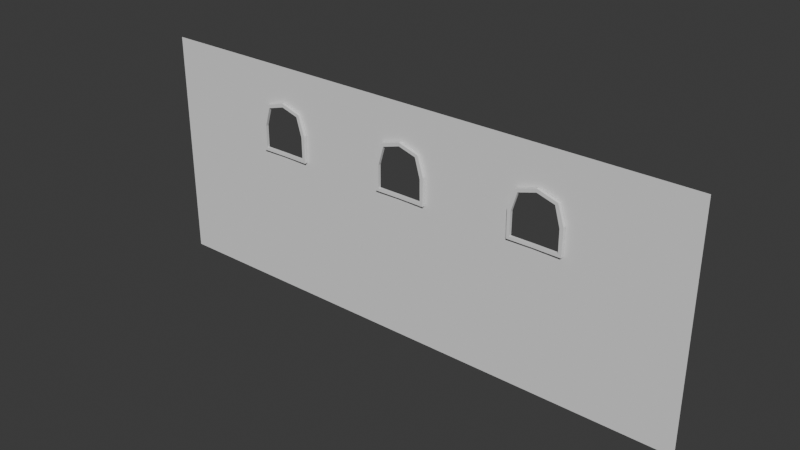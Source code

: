 # Source: Wall.blend  (saved by Blender 4.5.87; exported with 4.5.12 LTS)
import bpy
from mathutils import Matrix  # noqa: F401  (used for matrix-valued properties, if any)

bpy.ops.wm.read_factory_settings(use_empty=True)
scene = bpy.context.scene
scene.name = 'Scene'

# ---- collections
col_collection = bpy.data.collections.new('Collection'); scene.collection.children.link(col_collection)

# ---- world
world_world = bpy.data.worlds.new('World'); scene.world = world_world
world_world.use_nodes = True; world_world.node_tree.nodes.clear()
_N = world_world.node_tree.nodes; _L = world_world.node_tree.links
n0 = _N.new('ShaderNodeOutputWorld'); n0.name = 'World Output'; n0.location = (200, 100)
n1 = _N.new('ShaderNodeBackground'); n1.name = 'Background'; n1.location = (-200, 100)
n1.inputs[0].default_value = (0.05088, 0.05088, 0.05088, 1.0)
_L.new(n1.outputs[0], n0.inputs[0])
n0.is_active_output = True
world_world.color = (0.05088, 0.05088, 0.05088)
world_world.sun_shadow_jitter_overblur = 0.0

# ---- meshes
me_plane = bpy.data.meshes.new('Plane')
me_plane.from_pydata([(-5.872, 9.639e-08, -2.205), (4.859, 9.639e-08, -2.205), (-5.872, -9.639e-08, 2.205), (4.859, -9.639e-08, 2.205), (-3.189, 9.639e-08, -2.205), (-0.5065, 9.639e-08, -2.205), (2.176, 9.639e-08, -2.205), (2.176, -9.639e-08, 2.205), (-0.5065, -9.639e-08, 2.205), (-3.189, -9.639e-08, 2.205), (2.656, -2.964e-08, 1.014), (2.544, -5.885e-08, 1.379), (2.656, 2.38e-08, 0.5365), (2.179, 5.798e-08, 0.5365), (2.178, -5.762e-08, 1.491), (1.814, -4.425e-08, 1.379), (1.701, -5.388e-08, 0.5365), (1.701, -7.345e-08, 1.014), (-0.02982, -4.104e-08, 1.014), (-0.02982, 1.224e-08, 0.5366), (-0.1424, -7.025e-08, 1.379), (-0.507, -6.903e-08, 1.492), (-0.5074, -4.104e-08, 0.5366), (-0.8725, -5.565e-08, 1.379), (-0.9851, -8.485e-08, 1.014), (-0.9851, -6.512e-08, 0.5366), (-3.189, -5.764e-08, 1.492), (-2.824, -5.885e-08, 1.379), (-3.554, -4.425e-08, 1.379), (-2.712, -2.964e-08, 1.014), (-3.667, -7.345e-08, 1.014), (-2.712, 1.416e-08, 0.5366), (-3.189, 5.797e-08, 0.5366), (-3.667, -4.425e-08, 0.5366), (-0.06126, -0.06625, 0.9933), (0.004869, -0.06728, 1.036), (-0.06023, -0.01011, 0.9937), (0.005897, -0.01114, 1.036), (-0.05803, -0.06473, 0.5632), (-0.0006551, -0.06577, 0.5093), (-0.057, -0.008595, 0.5636), (0.0003728, -0.009627, 0.5097), (-0.1669, -0.06444, 1.357), (-0.1158, -0.06547, 1.404), (-0.1659, -0.008302, 1.357), (-0.1147, -0.009334, 1.404), (-0.5065, -0.06264, 1.456), (-0.506, -0.06367, 1.523), (-0.5063, -0.006496, 1.457), (2.684, -0.009627, 0.4908), (-0.5084, -0.05389, 0.559), (-0.5081, -0.05492, 0.5073), (-0.5074, 0.002251, 0.5594), (-0.507, 0.001219, 0.5077), (-0.9501, -0.06625, 0.9933), (-1.016, -0.06728, 1.036), (-0.9511, -0.01011, 0.9937), (-1.017, -0.01114, 1.036), (-0.9533, -0.06473, 0.5632), (-1.011, -0.06577, 0.5093), (-0.9544, -0.008595, 0.5636), (-1.012, -0.009627, 0.5097), (-0.8444, -0.06444, 1.357), (-0.8956, -0.06547, 1.404), (-0.8454, -0.008302, 1.357), (-0.8966, -0.009334, 1.404), (2.626, -0.008595, 0.5447), (2.683, -0.06577, 0.4904), (2.625, -0.06473, 0.5443), (-0.5057, -0.007528, 1.525), (2.689, -0.01114, 1.017), (2.623, -0.01011, 0.9748), (2.688, -0.06728, 1.017), (2.622, -0.06625, 0.9744), (2.516, -0.06444, 1.338), (2.568, -0.06547, 1.385), (2.517, -0.008302, 1.338), (2.569, -0.009334, 1.385), (2.177, -0.06264, 1.437), (2.177, -0.06367, 1.505), (2.177, -0.006496, 1.438), (2.175, -0.05389, 0.5401), (2.175, -0.05492, 0.4884), (2.176, 0.002251, 0.5405), (2.176, 0.001219, 0.4888), (1.733, -0.06625, 0.9744), (1.667, -0.06728, 1.017), (1.732, -0.01011, 0.9748), (1.666, -0.01114, 1.017), (1.73, -0.06473, 0.5443), (1.673, -0.06577, 0.4904), (1.729, -0.008595, 0.5447), (1.672, -0.009627, 0.4908), (1.839, -0.06444, 1.338), (1.788, -0.06547, 1.385), (1.838, -0.008302, 1.338), (1.787, -0.009334, 1.385), (2.178, -0.007528, 1.506), (-2.684, -0.009627, 0.5255), (-2.741, -0.008595, 0.5794), (-2.685, -0.06577, 0.5251), (-2.742, -0.06473, 0.579), (-2.678, -0.01114, 1.052), (-2.744, -0.01011, 1.009), (-2.679, -0.06728, 1.051), (-2.745, -0.06625, 1.009), (-2.851, -0.06444, 1.373), (-2.8, -0.06547, 1.419), (-2.85, -0.008302, 1.373), (-2.799, -0.009334, 1.42), (-3.191, -0.06264, 1.472), (-3.19, -0.06367, 1.539), (-3.19, -0.006496, 1.473), (-3.193, -0.05389, 0.5748), (-3.192, -0.05492, 0.5231), (-3.192, 0.002251, 0.5752), (-3.191, 0.001219, 0.5235), (-3.634, -0.06625, 1.009), (-3.7, -0.06728, 1.051), (-3.635, -0.01011, 1.009), (-3.701, -0.01114, 1.052), (-3.637, -0.06473, 0.579), (-3.695, -0.06577, 0.5251), (-3.638, -0.008595, 0.5794), (-3.696, -0.009627, 0.5255), (-3.529, -0.06444, 1.373), (-3.58, -0.06547, 1.419), (-3.53, -0.008302, 1.373), (-3.581, -0.009334, 1.42), (-3.19, -0.007528, 1.54)], [], [(6, 1, 3, 7, 14, 11, 10, 12, 13), (0, 4, 32, 33, 30, 28, 26, 9, 2), (4, 5, 22, 25, 24, 23, 21, 8, 9, 26, 27, 29, 31, 32), (5, 6, 13, 16, 17, 15, 14, 7, 8, 21, 20, 18, 19, 22), (35, 37, 45, 43), (36, 37, 41, 40), (40, 41, 53, 52), (38, 39, 35, 34), (36, 40, 38, 34), (41, 37, 35, 39), (45, 44, 48, 69), (36, 34, 42, 44), (37, 36, 44, 45), (34, 35, 43, 42), (46, 48, 69, 47), (42, 43, 47, 46), (43, 45, 69, 47), (44, 42, 46, 48), (52, 53, 51, 50), (39, 38, 50, 51), (38, 40, 52, 50), (41, 39, 51, 53), (55, 63, 65, 57), (56, 60, 61, 57), (60, 52, 53, 61), (58, 54, 55, 59), (56, 54, 58, 60), (61, 59, 55, 57), (65, 69, 48, 64), (56, 64, 62, 54), (57, 65, 64, 56), (54, 62, 63, 55), (71, 70, 49, 66), (62, 46, 47, 63), (63, 47, 69, 65), (64, 48, 46, 62), (72, 70, 77, 75), (59, 51, 50, 58), (58, 50, 52, 60), (61, 53, 51, 59), (66, 49, 84, 83), (68, 67, 72, 73), (71, 66, 68, 73), (49, 70, 72, 67), (77, 76, 80, 97), (71, 73, 74, 76), (70, 71, 76, 77), (73, 72, 75, 74), (78, 80, 97, 79), (74, 75, 79, 78), (75, 77, 97, 79), (76, 74, 78, 80), (83, 84, 82, 81), (67, 68, 81, 82), (68, 66, 83, 81), (49, 67, 82, 84), (86, 94, 96, 88), (87, 91, 92, 88), (91, 83, 84, 92), (89, 85, 86, 90), (87, 85, 89, 91), (92, 90, 86, 88), (96, 97, 80, 95), (87, 95, 93, 85), (88, 96, 95, 87), (85, 93, 94, 86), (93, 78, 79, 94), (94, 79, 97, 96), (95, 80, 78, 93), (90, 82, 81, 89), (89, 81, 83, 91), (92, 84, 82, 90), (103, 102, 98, 99), (104, 102, 109, 107), (99, 98, 116, 115), (101, 100, 104, 105), (103, 99, 101, 105), (98, 102, 104, 100), (109, 108, 112, 129), (103, 105, 106, 108), (102, 103, 108, 109), (105, 104, 107, 106), (110, 111, 129, 112), (106, 107, 111, 110), (107, 109, 129, 111), (108, 106, 110, 112), (115, 116, 114, 113), (100, 101, 113, 114), (101, 99, 115, 113), (98, 100, 114, 116), (118, 126, 128, 120), (119, 123, 124, 120), (123, 115, 116, 124), (121, 117, 118, 122), (119, 117, 121, 123), (124, 122, 118, 120), (128, 129, 112, 127), (119, 127, 125, 117), (120, 128, 127, 119), (117, 125, 126, 118), (125, 110, 111, 126), (126, 111, 129, 128), (127, 112, 110, 125), (122, 114, 113, 121), (121, 113, 115, 123), (124, 116, 114, 122)])
_uv = me_plane.uv_layers.new(name='UVMap')
_uv.uv.foreach_set('vector', [1.085, 0.01749, 1.673, 0.01749, 1.673, 0.9833, 1.085, 0.9833, 1.085, 0.827, 1.166, 0.8024, 1.19, 0.7225, 1.19, 0.6179, 1.086, 0.6179, -0.6776, 0.01749, -0.09003, 0.01749, -0.09, 0.6179, -0.1946, 0.6179, -0.1946, 0.7225, -0.17, 0.8024, -0.09002, 0.8271, -0.09003, 0.9833, -0.6776, 0.9833, -0.09003, 0.01749, 0.4975, 0.01749, 0.4973, 0.6179, 0.3927, 0.6179, 0.3927, 0.7225, 0.4174, 0.8024, 0.4974, 0.8271, 0.4975, 0.9833, -0.09003, 0.9833, -0.09002, 0.8271, -0.01006, 0.8024, 0.01459, 0.7225, 0.01459, 0.6179, -0.09, 0.6179, 0.4975, 0.01749, 1.085, 0.01749, 1.086, 0.6179, 0.981, 0.6179, 0.981, 0.7225, 1.006, 0.8024, 1.085, 0.827, 1.085, 0.9833, 0.4975, 0.9833, 0.4974, 0.8271, 0.5773, 0.8024, 0.6019, 0.7225, 0.6019, 0.6179, 0.4973, 0.6179, 0.875, 0.75, 0.875, 0.5, 0.875, 0.5, 0.875, 0.75, 0.375, 0.25, 0.625, 0.25, 0.625, 0.5, 0.375, 0.5, 0.375, 0.5, 0.625, 0.5, 0.625, 0.5, 0.375, 0.5, 0.375, 0.75, 0.625, 0.75, 0.625, 1.0, 0.375, 1.0, 0.125, 0.5, 0.375, 0.5, 0.375, 0.75, 0.125, 0.75, 0.625, 0.5, 0.875, 0.5, 0.875, 0.75, 0.625, 0.75, 0.625, 0.25, 0.375, 0.25, 0.375, 0.25, 0.625, 0.25, 0.125, 0.5, 0.125, 0.75, 0.125, 0.75, 0.125, 0.5, 0.625, 0.25, 0.375, 0.25, 0.375, 0.25, 0.625, 0.25, 0.375, 1.0, 0.625, 1.0, 0.625, 1.0, 0.375, 1.0, 0.375, 0.0, 0.375, 0.25, 0.625, 0.25, 0.625, 0.0, 0.375, 1.0, 0.625, 1.0, 0.625, 1.0, 0.375, 1.0, 0.875, 0.75, 0.875, 0.5, 0.875, 0.5, 0.875, 0.75, 0.125, 0.5, 0.125, 0.75, 0.125, 0.75, 0.125, 0.5, 0.375, 0.5, 0.625, 0.5, 0.625, 0.75, 0.375, 0.75, 0.625, 0.75, 0.375, 0.75, 0.375, 0.75, 0.625, 0.75, 0.375, 0.75, 0.375, 0.5, 0.375, 0.5, 0.375, 0.75, 0.625, 0.5, 0.625, 0.75, 0.625, 0.75, 0.625, 0.5, 0.875, 0.75, 0.875, 0.75, 0.875, 0.5, 0.875, 0.5, 0.375, 0.25, 0.375, 0.5, 0.625, 0.5, 0.625, 0.25, 0.375, 0.5, 0.375, 0.5, 0.625, 0.5, 0.625, 0.5, 0.375, 0.75, 0.375, 1.0, 0.625, 1.0, 0.625, 0.75, 0.125, 0.5, 0.125, 0.75, 0.375, 0.75, 0.375, 0.5, 0.625, 0.5, 0.625, 0.75, 0.875, 0.75, 0.875, 0.5, 0.625, 0.25, 0.625, 0.25, 0.375, 0.25, 0.375, 0.25, 0.125, 0.5, 0.125, 0.5, 0.125, 0.75, 0.125, 0.75, 0.625, 0.25, 0.625, 0.25, 0.375, 0.25, 0.375, 0.25, 0.375, 1.0, 0.375, 1.0, 0.625, 1.0, 0.625, 1.0, 0.375, 0.25, 0.625, 0.25, 0.625, 0.5, 0.375, 0.5, 0.375, 1.0, 0.375, 1.0, 0.625, 1.0, 0.625, 1.0, 0.875, 0.75, 0.875, 0.75, 0.875, 0.5, 0.875, 0.5, 0.125, 0.5, 0.125, 0.5, 0.125, 0.75, 0.125, 0.75, 0.875, 0.75, 0.875, 0.5, 0.875, 0.5, 0.875, 0.75, 0.625, 0.75, 0.625, 0.75, 0.375, 0.75, 0.375, 0.75, 0.375, 0.75, 0.375, 0.75, 0.375, 0.5, 0.375, 0.5, 0.625, 0.5, 0.625, 0.5, 0.625, 0.75, 0.625, 0.75, 0.375, 0.5, 0.625, 0.5, 0.625, 0.5, 0.375, 0.5, 0.375, 0.75, 0.625, 0.75, 0.625, 1.0, 0.375, 1.0, 0.125, 0.5, 0.375, 0.5, 0.375, 0.75, 0.125, 0.75, 0.625, 0.5, 0.875, 0.5, 0.875, 0.75, 0.625, 0.75, 0.625, 0.25, 0.375, 0.25, 0.375, 0.25, 0.625, 0.25, 0.125, 0.5, 0.125, 0.75, 0.125, 0.75, 0.125, 0.5, 0.625, 0.25, 0.375, 0.25, 0.375, 0.25, 0.625, 0.25, 0.375, 1.0, 0.625, 1.0, 0.625, 1.0, 0.375, 1.0, 0.375, 0.0, 0.375, 0.25, 0.625, 0.25, 0.625, 0.0, 0.375, 1.0, 0.625, 1.0, 0.625, 1.0, 0.375, 1.0, 0.875, 0.75, 0.875, 0.5, 0.875, 0.5, 0.875, 0.75, 0.125, 0.5, 0.125, 0.75, 0.125, 0.75, 0.125, 0.5, 0.375, 0.5, 0.625, 0.5, 0.625, 0.75, 0.375, 0.75, 0.625, 0.75, 0.375, 0.75, 0.375, 0.75, 0.625, 0.75, 0.375, 0.75, 0.375, 0.5, 0.375, 0.5, 0.375, 0.75, 0.625, 0.5, 0.625, 0.75, 0.625, 0.75, 0.625, 0.5, 0.875, 0.75, 0.875, 0.75, 0.875, 0.5, 0.875, 0.5, 0.375, 0.25, 0.375, 0.5, 0.625, 0.5, 0.625, 0.25, 0.375, 0.5, 0.375, 0.5, 0.625, 0.5, 0.625, 0.5, 0.375, 0.75, 0.375, 1.0, 0.625, 1.0, 0.625, 0.75, 0.125, 0.5, 0.125, 0.75, 0.375, 0.75, 0.375, 0.5, 0.625, 0.5, 0.625, 0.75, 0.875, 0.75, 0.875, 0.5, 0.625, 0.25, 0.625, 0.25, 0.375, 0.25, 0.375, 0.25, 0.125, 0.5, 0.125, 0.5, 0.125, 0.75, 0.125, 0.75, 0.625, 0.25, 0.625, 0.25, 0.375, 0.25, 0.375, 0.25, 0.375, 1.0, 0.375, 1.0, 0.625, 1.0, 0.625, 1.0, 0.375, 1.0, 0.375, 1.0, 0.625, 1.0, 0.625, 1.0, 0.875, 0.75, 0.875, 0.75, 0.875, 0.5, 0.875, 0.5, 0.125, 0.5, 0.125, 0.5, 0.125, 0.75, 0.125, 0.75, 0.625, 0.75, 0.625, 0.75, 0.375, 0.75, 0.375, 0.75, 0.375, 0.75, 0.375, 0.75, 0.375, 0.5, 0.375, 0.5, 0.625, 0.5, 0.625, 0.5, 0.625, 0.75, 0.625, 0.75, 0.375, 0.25, 0.625, 0.25, 0.625, 0.5, 0.375, 0.5, 0.875, 0.75, 0.875, 0.5, 0.875, 0.5, 0.875, 0.75, 0.375, 0.5, 0.625, 0.5, 0.625, 0.5, 0.375, 0.5, 0.375, 0.75, 0.625, 0.75, 0.625, 1.0, 0.375, 1.0, 0.125, 0.5, 0.375, 0.5, 0.375, 0.75, 0.125, 0.75, 0.625, 0.5, 0.875, 0.5, 0.875, 0.75, 0.625, 0.75, 0.625, 0.25, 0.375, 0.25, 0.375, 0.25, 0.625, 0.25, 0.125, 0.5, 0.125, 0.75, 0.125, 0.75, 0.125, 0.5, 0.625, 0.25, 0.375, 0.25, 0.375, 0.25, 0.625, 0.25, 0.375, 1.0, 0.625, 1.0, 0.625, 1.0, 0.375, 1.0, 0.375, 0.0, 0.625, 0.0, 0.625, 0.25, 0.375, 0.25, 0.375, 1.0, 0.625, 1.0, 0.625, 1.0, 0.375, 1.0, 0.875, 0.75, 0.875, 0.5, 0.875, 0.5, 0.875, 0.75, 0.125, 0.5, 0.125, 0.75, 0.125, 0.75, 0.125, 0.5, 0.375, 0.5, 0.625, 0.5, 0.625, 0.75, 0.375, 0.75, 0.625, 0.75, 0.375, 0.75, 0.375, 0.75, 0.625, 0.75, 0.375, 0.75, 0.375, 0.5, 0.375, 0.5, 0.375, 0.75, 0.625, 0.5, 0.625, 0.75, 0.625, 0.75, 0.625, 0.5, 0.875, 0.75, 0.875, 0.75, 0.875, 0.5, 0.875, 0.5, 0.375, 0.25, 0.375, 0.5, 0.625, 0.5, 0.625, 0.25, 0.375, 0.5, 0.375, 0.5, 0.625, 0.5, 0.625, 0.5, 0.375, 0.75, 0.375, 1.0, 0.625, 1.0, 0.625, 0.75, 0.125, 0.5, 0.125, 0.75, 0.375, 0.75, 0.375, 0.5, 0.625, 0.5, 0.625, 0.75, 0.875, 0.75, 0.875, 0.5, 0.625, 0.25, 0.625, 0.25, 0.375, 0.25, 0.375, 0.25, 0.125, 0.5, 0.125, 0.5, 0.125, 0.75, 0.125, 0.75, 0.625, 0.25, 0.625, 0.25, 0.375, 0.25, 0.375, 0.25, 0.375, 1.0, 0.375, 1.0, 0.625, 1.0, 0.625, 1.0, 0.375, 1.0, 0.375, 1.0, 0.625, 1.0, 0.625, 1.0, 0.875, 0.75, 0.875, 0.75, 0.875, 0.5, 0.875, 0.5, 0.125, 0.5, 0.125, 0.5, 0.125, 0.75, 0.125, 0.75, 0.625, 0.75, 0.625, 0.75, 0.375, 0.75, 0.375, 0.75, 0.375, 0.75, 0.375, 0.75, 0.375, 0.5, 0.375, 0.5, 0.625, 0.5, 0.625, 0.5, 0.625, 0.75, 0.625, 0.75])
me_plane.update()

# ---- objects
ob_plane = bpy.data.objects.new('Plane', me_plane)

# ---- transforms, parenting, visibility, modifiers, constraints
ob_plane.location = (0.0, 0.0, 0.0)

# ---- collection membership
col_collection.objects.link(ob_plane)

# ---- scene / render settings (as saved in the file)
scene.frame_start = 1; scene.frame_end = 250; scene.frame_set(1)
scene.render.engine = 'BLENDER_EEVEE_NEXT'
bpy.context.view_layer.update()

# ---- added for rendering (the .blend has no active camera and no usable light): camera, sun
cam_auto = bpy.data.cameras.new('AutoCamera')
cam_auto.lens = 50.0
cam_auto.sensor_width = 36.0
cam_auto.clip_end = 1000.0
ob_auto_camera = bpy.data.objects.new('AutoCamera', cam_auto)
scene.collection.objects.link(ob_auto_camera)
ob_auto_camera.location = (10.2285, -12.9145, 8.58798)
ob_auto_camera.rotation_euler = (1.09748, -7.21219e-08, 0.694738)
scene.camera = ob_auto_camera
light_auto_sun = bpy.data.lights.new('AutoSun', 'SUN')
light_auto_sun.energy = 3.0
light_auto_sun.angle = 0.0523599
ob_auto_sun = bpy.data.objects.new('AutoSun', light_auto_sun)
scene.collection.objects.link(ob_auto_sun)
ob_auto_sun.rotation_euler = (0.872665, 0.174533, 0.523599)
bpy.context.view_layer.update()
